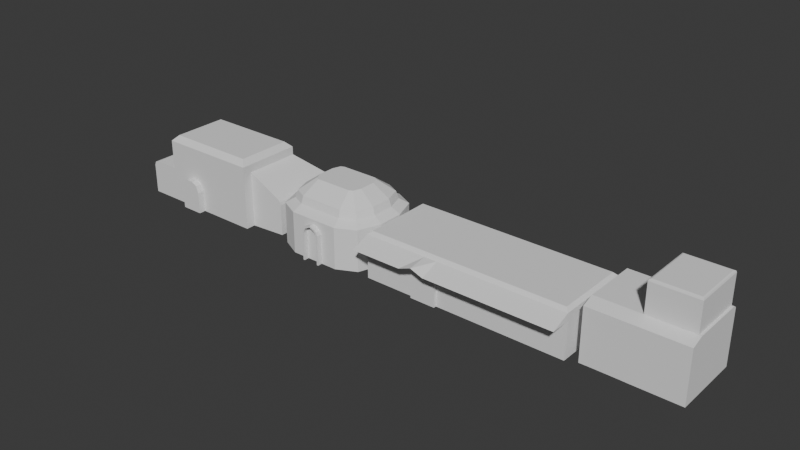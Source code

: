 # Source: settlement__houses.blend  (saved by Blender 4.5.91; exported with 4.5.12 LTS)
import bpy
from mathutils import Matrix  # noqa: F401  (used for matrix-valued properties, if any)

bpy.ops.wm.read_factory_settings(use_empty=True)
scene = bpy.context.scene
scene.name = 'Scene'

# ---- collections
col_collection = bpy.data.collections.new('Collection'); scene.collection.children.link(col_collection)

# ---- world
world_world = bpy.data.worlds.new('World'); scene.world = world_world
world_world.use_nodes = True; world_world.node_tree.nodes.clear()
_N = world_world.node_tree.nodes; _L = world_world.node_tree.links
n0 = _N.new('ShaderNodeOutputWorld'); n0.name = 'World Output'; n0.location = (200, 100)
n1 = _N.new('ShaderNodeBackground'); n1.name = 'Background'; n1.location = (-200, 100)
n1.inputs[0].default_value = (0.05088, 0.05088, 0.05088, 1.0)
_L.new(n1.outputs[0], n0.inputs[0])
n0.is_active_output = True
world_world.color = (0.05088, 0.05088, 0.05088)
world_world.sun_shadow_jitter_overblur = 0.0

# ---- meshes
me_cube_001 = bpy.data.meshes.new('Cube.001')
me_cube_001.from_pydata([(-5.002, -4.043, -0.03005), (-5.002, 2.372, -0.03005), (5.002, -4.043, -0.03005), (-5.002, -4.043, 3.383), (-5.002, 2.372, 3.383), (5.002, 2.372, 5.456), (5.002, -4.043, 5.456), (-7.995, 2.372, -0.03005), (-7.995, -4.043, -0.03005), (8.43, 4.352, -0.03005), (-3.102, -4.713, -0.02964), (-4.463, -3.503, 6.795), (-5.002, -4.043, 6.256), (-4.463, 1.832, 6.795), (-5.002, 2.372, 6.256), (4.463, -3.503, 6.795), (5.002, -4.043, 6.256), (4.463, 1.832, 6.795), (5.002, 2.372, 6.256), (-7.995, 2.372, 2.877), (-7.489, 2.372, 3.383), (-7.847, 2.372, 3.234), (-7.489, -4.043, 3.383), (-7.995, -4.043, 2.877), (-7.847, -4.043, 3.234), (8.136, 4.182, 3.56), (8.43, 4.352, 3.039), (8.344, 4.302, 3.334), (5.002, -3.113, 5.456), (5.002, -3.113, -0.03005), (-3.102, -3.998, -0.02964), (-0.9263, -4.713, -0.02964), (-0.9263, -3.998, -0.02964), (-2.347, -4.713, 3.073), (-3.102, -4.713, 2.088), (-2.881, -4.713, 2.784), (-3.102, -3.998, 2.088), (-2.347, -3.998, 3.073), (-2.881, -3.998, 2.784), (-0.9263, -4.713, 2.088), (-1.682, -4.713, 3.073), (-1.148, -4.713, 2.784), (-1.682, -3.998, 3.073), (-0.9263, -3.998, 2.088), (-1.148, -3.998, 2.784), (-5.002, -3.117, 3.383), (-7.995, -3.117, -0.03005), (8.43, -2.825, -0.03005), (-4.463, -2.733, 6.795), (-5.002, -3.117, 6.256), (4.463, -2.733, 6.795), (5.002, -3.117, 6.256), (-7.489, -3.117, 3.383), (-7.847, -3.117, 3.234), (-7.995, -3.117, 2.877), (8.136, -2.85, 3.56), (8.344, -2.832, 3.334), (8.43, -2.825, 3.039), (-4.259, 4.352, 3.383), (-5.002, 3.609, 3.383), (-4.785, 4.134, 3.383), (-5.002, 3.609, -0.03005), (-4.259, 4.352, -0.03005), (-4.785, 4.134, 0.01967)], [], [(2, 6, 3, 0), (48, 13, 14, 49), (13, 17, 18, 14), (50, 15, 16, 51), (15, 11, 12, 16), (6, 16, 12, 3), (45, 49, 14, 4), (50, 48, 11, 15), (4, 14, 18, 5), (28, 51, 16, 6), (52, 20, 21, 53), (53, 21, 19, 54), (20, 19, 21), (46, 54, 19, 7), (45, 4, 20, 52), (23, 22, 24), (5, 25, 58, 60), (28, 29, 55), (29, 47, 57, 55), (33, 37, 38, 35), (35, 38, 36, 34), (42, 40, 41, 44), (44, 41, 39, 43), (10, 34, 36, 30), (42, 37, 33, 40), (32, 43, 39, 31), (35, 41, 40, 33), (34, 39, 41, 35), (10, 31, 39, 34), (55, 57, 56), (6, 2, 29, 28), (1, 7, 19), (4, 1, 19, 20), (0, 3, 22, 23), (8, 0, 23), (5, 28, 55, 25), (9, 26, 57, 47), (27, 56, 57, 26), (25, 55, 56, 27), (3, 45, 52, 22), (8, 23, 54, 46), (24, 53, 54, 23), (22, 52, 53, 24), (5, 18, 51, 28), (17, 13, 48, 50), (3, 12, 49, 45), (17, 50, 51, 18), (11, 48, 49, 12), (61, 63, 62), (58, 62, 63, 60), (60, 63, 61, 59), (62, 58, 27, 26), (1, 4, 59, 61), (4, 5, 60, 59), (25, 27, 58), (9, 62, 26)])
_uv = me_cube_001.uv_layers.new(name='UVMap')
_uv.uv.foreach_set('vector', [0.375, 0.75, 0.5, 0.75, 0.5, 1.0, 0.375, 1.0, 0.8615, 0.6989, 0.8615, 0.521, 0.875, 0.5, 0.875, 0.7139, 0.8615, 0.521, 0.6385, 0.521, 0.585, 0.5, 0.875, 0.5, 0.6385, 0.6989, 0.6385, 0.729, 0.585, 0.75, 0.585, 0.7139, 0.6385, 0.729, 0.8615, 0.729, 0.875, 0.75, 0.585, 0.75, 0.5, 0.75, 0.585, 0.75, 0.6052, 1.0, 0.5, 1.0, 0.5, 0.0361, 0.6052, 0.0361, 0.6052, 0.25, 0.5, 0.25, 0.6385, 0.6989, 0.8615, 0.6989, 0.8615, 0.729, 0.6385, 0.729, 0.5, 0.25, 0.6052, 0.25, 0.585, 0.5, 0.5, 0.5, 0.5, 0.7139, 0.585, 0.7139, 0.585, 0.75, 0.5, 0.75, 0.5, 0.0361, 0.5, 0.25, 0.4964, 0.25, 0.4995, 0.0361, 0.4995, 0.0361, 0.4964, 0.25, 0.4815, 0.25, 0.4815, 0.0361, 0.5, 0.25, 0.4815, 0.25, 0.4964, 0.25, 0.375, 0.0361, 0.4815, 0.0361, 0.4815, 0.25, 0.375, 0.25, 0.5, 0.0361, 0.5, 0.25, 0.5, 0.25, 0.5, 0.0361, 0.4815, 1.0, 0.5, 1.0, 0.4946, 1.0, 0.5, 0.5, 0.5, 0.5, 0.5, 0.2638, 0.5, 0.2541, 0.5, 0.75, 0.375, 0.75, 0.5, 0.7139, 0.375, 0.75, 0.375, 0.7139, 0.4874, 0.7139, 0.5, 0.7139, 0.7882, 0.75, 0.7882, 0.5, 0.875, 0.5, 0.875, 0.75, 0.625, 0.25, 0.625, 0.5, 0.5456, 0.5, 0.5456, 0.25, 0.7118, 0.5, 0.7118, 0.75, 0.625, 0.75, 0.625, 0.5, 0.625, 0.75, 0.625, 1.0, 0.5456, 1.0, 0.5456, 0.75, 0.375, 0.25, 0.5456, 0.25, 0.5456, 0.5, 0.375, 0.5, 0.7118, 0.5, 0.7882, 0.5, 0.7882, 0.75, 0.7118, 0.75, 0.375, 0.75, 0.5456, 0.75, 0.5456, 1.0, 0.375, 1.0, 0.875, 0.75, 0.625, 0.75, 0.7118, 0.75, 0.7882, 0.75, 0.5456, 0.25, 0.5456, 1.0, 0.625, 1.0, 0.875, 0.75, 0.375, 0.25, 0.375, 1.0, 0.5456, 1.0, 0.5456, 0.25, 0.5, 0.7139, 0.4874, 0.7139, 0.498, 0.7141, 0.5, 0.75, 0.375, 0.75, 0.375, 0.75, 0.5, 0.75, 0.375, 0.25, 0.375, 0.25, 0.4815, 0.25, 0.5, 0.25, 0.375, 0.25, 0.4815, 0.25, 0.5, 0.25, 0.375, 1.0, 0.5, 1.0, 0.5, 1.0, 0.4815, 1.0, 0.375, 1.0, 0.375, 1.0, 0.4815, 1.0, 0.5, 0.5, 0.5, 0.7139, 0.5, 0.7139, 0.5, 0.5, 0.375, 0.5, 0.4874, 0.5, 0.4874, 0.7139, 0.375, 0.7139, 0.5, 0.5015, 0.498, 0.7141, 0.4874, 0.7139, 0.4874, 0.5, 0.5, 0.5, 0.5, 0.7139, 0.498, 0.7141, 0.5, 0.5015, 0.5, 0.0, 0.5, 0.0361, 0.5, 0.0361, 0.5, 0.0, 0.375, 0.0, 0.4815, 0.0, 0.4815, 0.0361, 0.375, 0.0361, 0.5, 0.0, 0.4995, 0.0361, 0.4815, 0.0361, 0.4815, 0.0, 0.5, 0.0, 0.5, 0.0361, 0.4995, 0.0361, 0.5, 0.0, 0.5, 0.5, 0.585, 0.5, 0.585, 0.7139, 0.5, 0.7139, 0.6385, 0.521, 0.8615, 0.521, 0.8615, 0.6989, 0.6385, 0.6989, 0.5, 0.0, 0.6052, 0.0, 0.6052, 0.0361, 0.5, 0.0361, 0.6385, 0.521, 0.6385, 0.6989, 0.585, 0.7139, 0.585, 0.5, 0.8615, 0.729, 0.8615, 0.6989, 0.875, 0.7139, 0.875, 0.75, 0.375, 0.25, 0.3768, 0.2541, 0.375, 0.2638, 0.5, 0.2638, 0.375, 0.2638, 0.3768, 0.25, 0.5, 0.25, 0.5, 0.25, 0.3768, 0.25, 0.375, 0.25, 0.5, 0.25, 0.375, 0.2638, 0.5, 0.2638, 0.5, 0.5008, 0.4874, 0.5, 0.375, 0.25, 0.5, 0.25, 0.5, 0.25, 0.375, 0.25, 0.5, 0.25, 0.5, 0.5, 0.5, 0.2541, 0.5, 0.25, 0.5, 0.5, 0.5, 0.5008, 0.5, 0.2638, 0.375, 0.5, 0.375, 0.2638, 0.4874, 0.5])
me_cube_001.update()
me_cube_002 = bpy.data.meshes.new('Cube.002')
me_cube_002.from_pydata([(-0.8909, -4.438, -0.04435), (-5.144, -1.256, -0.04435), (-4.355, -3.506, -0.04435), (-5.144, 1.256, -0.04435), (-2.452, 4.438, -0.04435), (-4.355, 3.506, -0.04435), (5.144, -1.256, -0.04435), (0.8909, -4.438, -0.04435), (4.355, -3.506, -0.04435), (2.452, 4.438, -0.04435), (5.144, 1.256, -0.04435), (4.355, 3.506, -0.04435), (-4.355, -3.506, 4.031), (-5.144, -1.256, 4.031), (-4.355, 3.506, 4.031), (-2.452, 4.438, 4.031), (-5.144, 1.256, 4.031), (4.355, 3.506, 4.031), (5.144, 1.256, 4.031), (2.452, 4.438, 4.031), (4.355, -3.506, 4.031), (5.144, -1.256, 4.031), (-2.251, -3.569, 4.55), (-3.653, -2.882, 4.55), (-4.275, -1.108, 4.55), (-3.653, 2.882, 4.55), (-2.251, 3.569, 4.55), (-4.275, 1.108, 4.55), (3.653, 2.882, 4.55), (4.275, 1.108, 4.55), (2.251, 3.569, 4.55), (3.653, -2.882, 4.55), (2.251, -3.569, 4.55), (4.275, -1.108, 4.55), (-2.443, -0.7963, 6.454), (-4.046, -1.069, 5.278), (-2.198, -3.34, 5.278), (-1.826, -1.737, 6.454), (-2.173, -1.567, 6.454), (-3.468, -2.718, 5.278), (-1.826, 1.737, 6.454), (-2.198, 3.34, 5.278), (-4.046, 1.069, 5.278), (-2.443, 0.7963, 6.454), (-3.468, 2.718, 5.278), (-2.173, 1.567, 6.454), (1.826, -1.737, 6.454), (2.198, -3.34, 5.278), (4.046, -1.069, 5.278), (2.443, -0.7963, 6.454), (3.468, -2.718, 5.278), (2.173, -1.567, 6.454), (2.443, 0.7963, 6.454), (4.046, 1.069, 5.278), (2.198, 3.34, 5.278), (1.826, 1.737, 6.454), (3.468, 2.718, 5.278), (2.173, 1.567, 6.454), (-2.452, -4.438, -0.04435), (-2.452, -4.438, 4.031), (2.452, -4.438, 4.031), (2.452, -4.438, -0.04435), (-0.7364, -4.438, -0.04435), (0.7364, -4.438, -0.04435), (-0.8909, -4.934, -0.04435), (0.8909, -4.934, -0.04435), (-0.7364, -4.934, -0.04435), (0.7364, -4.934, -0.04435), (0.0, -4.438, -0.04435), (0.0, -4.438, 4.031), (2.384e-07, -3.569, 4.55), (1.192e-07, -1.737, 6.454), (0.0, -3.34, 5.278), (0.0, -4.438, 3.615), (0.0, -4.438, 3.46), (0.0, -4.934, 3.615), (0.0, -4.934, 3.46), (-0.4247, -4.438, 3.253), (-0.7364, -4.438, 2.73), (-0.6451, -4.438, 3.037), (0.7364, -4.438, 2.73), (0.4247, -4.438, 3.253), (0.6451, -4.438, 3.037), (-0.8909, -4.438, 2.884), (-0.561, -4.438, 3.389), (-1.199, -4.438, 3.409), (-0.7943, -4.438, 3.186), (0.561, -4.438, 3.389), (0.8909, -4.438, 2.884), (1.199, -4.438, 3.409), (0.7943, -4.438, 3.186), (-0.5606, -4.934, 3.389), (-0.8909, -4.934, 2.883), (-0.7941, -4.934, 3.186), (0.8909, -4.934, 2.883), (0.5606, -4.934, 3.389), (0.7941, -4.934, 3.186), (-0.7364, -4.934, 2.729), (-0.4246, -4.934, 3.253), (-0.6451, -4.934, 3.037), (0.4246, -4.934, 3.253), (0.7364, -4.934, 2.729), (0.6451, -4.934, 3.037)], [], [(58, 59, 12, 2), (2, 12, 13, 1), (15, 4, 5, 14), (14, 5, 3, 16), (18, 10, 11, 17), (17, 11, 9, 19), (60, 61, 8, 20), (20, 8, 6, 21), (1, 13, 16, 3), (4, 15, 19, 9), (10, 18, 21, 6), (22, 23, 12, 59), (23, 24, 13, 12), (25, 26, 15, 14), (27, 25, 14, 16), (28, 29, 18, 17), (30, 28, 17, 19), (31, 32, 60, 20), (33, 31, 20, 21), (24, 27, 16, 13), (70, 22, 59, 69), (29, 33, 21, 18), (26, 30, 19, 15), (37, 38, 39, 36), (38, 34, 35, 39), (45, 40, 41, 44), (43, 45, 44, 42), (57, 52, 53, 56), (55, 57, 56, 54), (51, 46, 47, 50), (49, 51, 50, 48), (34, 43, 42, 35), (71, 37, 36, 72), (48, 53, 52, 49), (54, 41, 40, 55), (39, 35, 24, 23), (52, 57, 55, 40, 45, 43, 34, 38, 37, 71, 46, 51, 49), (35, 42, 27, 24), (36, 39, 23, 22), (72, 36, 22, 70), (44, 41, 26, 25), (41, 54, 30, 26), (42, 44, 25, 27), (50, 47, 32, 31), (48, 50, 31, 33), (53, 48, 33, 29), (56, 53, 29, 28), (54, 56, 28, 30), (63, 7, 65, 67), (0, 62, 66, 64), (47, 72, 70, 32), (46, 71, 72, 47), (32, 70, 69, 60), (83, 86, 85), (86, 84, 85), (87, 90, 89), (90, 88, 89), (98, 91, 93, 99), (99, 93, 92, 97), (95, 100, 102, 96), (96, 102, 101, 94), (83, 92, 93, 86), (86, 93, 91, 84), (94, 88, 90, 96), (96, 90, 87, 95), (80, 101, 102, 82), (82, 102, 100, 81), (97, 78, 79, 99), (99, 79, 77, 98), (62, 78, 97, 66), (68, 74, 77, 79, 78, 62), (77, 74, 76, 98), (63, 80, 82, 81, 74, 68), (80, 63, 67, 101), (74, 81, 100, 76), (83, 0, 64, 92), (85, 84, 73, 69, 59), (0, 83, 85, 59, 58), (73, 84, 91, 75), (7, 88, 94, 65), (87, 73, 75, 95), (89, 88, 7, 61, 60), (73, 87, 89, 60, 69), (66, 97, 92, 64), (98, 76, 75, 91), (101, 67, 65, 94), (76, 100, 95, 75)])
_uv = me_cube_002.uv_layers.new(name='UVMap')
_uv.uv.foreach_set('vector', [0.375, 0.9346, 0.625, 0.9346, 0.625, 1.0, 0.375, 1.0, 0.375, 0.0, 0.625, 0.0, 0.625, 0.08962, 0.375, 0.08962, 0.625, 0.3154, 0.375, 0.3154, 0.375, 0.25, 0.625, 0.25, 0.625, 0.25, 0.375, 0.25, 0.375, 0.1604, 0.625, 0.1604, 0.625, 0.5896, 0.375, 0.5896, 0.375, 0.5, 0.6404, 0.5211, 0.6404, 0.5211, 0.375, 0.5, 0.375, 0.4346, 0.6713, 0.4809, 0.6713, 0.7691, 0.375, 0.8154, 0.375, 0.75, 0.6404, 0.7289, 0.6404, 0.7289, 0.375, 0.75, 0.375, 0.6604, 0.625, 0.6604, 0.375, 0.08962, 0.625, 0.08962, 0.625, 0.1604, 0.375, 0.1604, 0.375, 0.3154, 0.625, 0.3154, 0.6713, 0.4809, 0.375, 0.4346, 0.375, 0.5896, 0.625, 0.5896, 0.625, 0.6604, 0.375, 0.6604, 0.803, 0.7267, 0.8382, 0.7063, 0.8558, 0.7237, 0.8096, 0.75, 0.8382, 0.7063, 0.8532, 0.6563, 0.875, 0.6604, 0.8558, 0.7237, 0.8382, 0.5437, 0.803, 0.5233, 0.8096, 0.5, 0.8558, 0.5263, 0.8532, 0.5937, 0.8382, 0.5437, 0.8558, 0.5263, 0.875, 0.5896, 0.6553, 0.5378, 0.6441, 0.5927, 0.625, 0.5896, 0.6404, 0.5211, 0.6823, 0.512, 0.6553, 0.5378, 0.6404, 0.5211, 0.6713, 0.4809, 0.6553, 0.7122, 0.6823, 0.738, 0.6713, 0.7691, 0.6404, 0.7289, 0.6441, 0.6573, 0.6553, 0.7122, 0.6404, 0.7289, 0.625, 0.6604, 0.8532, 0.6563, 0.8532, 0.5937, 0.875, 0.5896, 0.875, 0.6604, 0.7427, 0.7323, 0.803, 0.7267, 0.8096, 0.75, 0.7404, 0.7596, 0.6441, 0.5927, 0.6441, 0.6573, 0.625, 0.6604, 0.625, 0.5896, 0.803, 0.5233, 0.6823, 0.512, 0.6713, 0.4809, 0.8096, 0.5, 0.7916, 0.675, 0.8004, 0.6699, 0.8334, 0.7018, 0.8015, 0.7203, 0.8004, 0.6699, 0.8072, 0.6477, 0.8475, 0.6552, 0.8334, 0.7018, 0.8004, 0.5801, 0.7916, 0.575, 0.8015, 0.5297, 0.8334, 0.5482, 0.8072, 0.6023, 0.8004, 0.5801, 0.8334, 0.5482, 0.8475, 0.5948, 0.6911, 0.577, 0.6856, 0.6008, 0.6492, 0.5936, 0.6596, 0.5425, 0.699, 0.5717, 0.6911, 0.577, 0.6596, 0.5425, 0.6847, 0.5197, 0.6911, 0.673, 0.699, 0.6783, 0.6847, 0.7303, 0.6596, 0.7075, 0.6856, 0.6492, 0.6911, 0.673, 0.6596, 0.7075, 0.6492, 0.6564, 0.8072, 0.6477, 0.8072, 0.6023, 0.8475, 0.5948, 0.8475, 0.6552, 0.7453, 0.6767, 0.7916, 0.675, 0.8015, 0.7203, 0.7431, 0.7253, 0.6492, 0.6564, 0.6492, 0.5936, 0.6856, 0.6008, 0.6856, 0.6492, 0.6847, 0.5197, 0.8015, 0.5297, 0.7916, 0.575, 0.699, 0.5717, 0.8334, 0.7018, 0.8475, 0.6552, 0.8532, 0.6563, 0.8382, 0.7063, 0.6856, 0.6008, 0.6911, 0.577, 0.699, 0.5717, 0.7916, 0.575, 0.8004, 0.5801, 0.8072, 0.6023, 0.8072, 0.6477, 0.8004, 0.6699, 0.7916, 0.675, 0.7453, 0.6767, 0.699, 0.6783, 0.6911, 0.673, 0.6856, 0.6492, 0.8475, 0.6552, 0.8475, 0.5948, 0.8532, 0.5937, 0.8532, 0.6563, 0.8015, 0.7203, 0.8334, 0.7018, 0.8382, 0.7063, 0.803, 0.7267, 0.7431, 0.7253, 0.8015, 0.7203, 0.803, 0.7267, 0.7427, 0.7323, 0.8334, 0.5482, 0.8015, 0.5297, 0.803, 0.5233, 0.8382, 0.5437, 0.8015, 0.5297, 0.6847, 0.5197, 0.6823, 0.512, 0.803, 0.5233, 0.8475, 0.5948, 0.8334, 0.5482, 0.8382, 0.5437, 0.8532, 0.5937, 0.6596, 0.7075, 0.6847, 0.7303, 0.6823, 0.738, 0.6553, 0.7122, 0.6492, 0.6564, 0.6596, 0.7075, 0.6553, 0.7122, 0.6441, 0.6573, 0.6492, 0.5936, 0.6492, 0.6564, 0.6441, 0.6573, 0.6441, 0.5927, 0.6596, 0.5425, 0.6492, 0.5936, 0.6441, 0.5927, 0.6553, 0.5378, 0.6847, 0.5197, 0.6596, 0.5425, 0.6553, 0.5378, 0.6823, 0.512, 0.0, 0.0, 0.0, 0.0, 0.0, 0.0, 0.0, 0.0, 0.0, 0.0, 0.0, 0.0, 0.0, 0.0, 0.0, 0.0, 0.6847, 0.7303, 0.7431, 0.7253, 0.7427, 0.7323, 0.6823, 0.738, 0.699, 0.6783, 0.7453, 0.6767, 0.7431, 0.7253, 0.6847, 0.7303, 0.6823, 0.738, 0.7427, 0.7323, 0.7404, 0.7596, 0.6713, 0.7691, 0.5838, 0.9262, 0.6053, 0.926, 0.6132, 0.9276, 0.6053, 0.926, 0.6198, 0.9259, 0.6132, 0.9276, 0.6422, 0.8077, 0.6482, 0.7856, 0.6538, 0.7785, 0.6482, 0.7856, 0.6523, 0.7704, 0.6538, 0.7785, 0.6089, 0.8887, 0.6176, 0.899, 0.6091, 0.9241, 0.6023, 0.9139, 0.6023, 0.9139, 0.6091, 0.9241, 0.5838, 0.9262, 0.5753, 0.9145, 0.6422, 0.8077, 0.6271, 0.8201, 0.6337, 0.7949, 0.6471, 0.783, 0.6471, 0.783, 0.6337, 0.7949, 0.6031, 0.7992, 0.6185, 0.7855, 0.5838, 0.9262, 0.5838, 0.9262, 0.6091, 0.9241, 0.6103, 0.9259, 0.6103, 0.9259, 0.6091, 0.9241, 0.6176, 0.899, 0.6176, 0.8991, 0.6185, 0.7855, 0.6186, 0.7855, 0.6495, 0.7808, 0.6471, 0.783, 0.6471, 0.783, 0.6495, 0.7808, 0.6422, 0.8077, 0.6422, 0.8077, 0.6032, 0.7992, 0.6031, 0.7992, 0.6337, 0.7949, 0.6246, 0.8023, 0.6246, 0.8023, 0.6337, 0.7949, 0.6271, 0.8201, 0.6271, 0.8201, 0.5753, 0.9145, 0.5754, 0.9145, 0.5972, 0.9077, 0.6023, 0.9139, 0.6023, 0.9139, 0.5972, 0.9077, 0.6089, 0.8887, 0.6089, 0.8887, 0.375, 0.9188, 0.5754, 0.9145, 0.5753, 0.9145, 0.375, 0.9188, 0.375, 0.875, 0.618, 0.8544, 0.6089, 0.8887, 0.5972, 0.9077, 0.5754, 0.9145, 0.375, 0.9188, 0.6089, 0.8887, 0.618, 0.8544, 0.618, 0.8544, 0.6089, 0.8887, 0.375, 0.8312, 0.6032, 0.7992, 0.6246, 0.8023, 0.6271, 0.8201, 0.618, 0.8544, 0.375, 0.875, 0.6032, 0.7992, 0.375, 0.8312, 0.375, 0.8312, 0.6031, 0.7992, 0.618, 0.8544, 0.6271, 0.8201, 0.6271, 0.8201, 0.618, 0.8544, 0.5838, 0.9262, 0.375, 0.928, 0.375, 0.928, 0.5838, 0.9262, 0.6132, 0.9276, 0.6176, 0.8991, 0.6299, 0.8534, 0.6482, 0.8518, 0.625, 0.9346, 0.375, 0.928, 0.5838, 0.9262, 0.6132, 0.9276, 0.625, 0.9346, 0.375, 0.9346, 0.6299, 0.8534, 0.6176, 0.8991, 0.6176, 0.899, 0.6299, 0.8534, 0.375, 0.822, 0.6186, 0.7855, 0.6185, 0.7855, 0.375, 0.822, 0.6422, 0.8077, 0.6299, 0.8534, 0.6299, 0.8534, 0.6422, 0.8077, 0.6538, 0.7785, 0.6186, 0.7855, 0.375, 0.822, 0.375, 0.8154, 0.6713, 0.7691, 0.6299, 0.8534, 0.6422, 0.8077, 0.6538, 0.7785, 0.6713, 0.7691, 0.6482, 0.8518, 0.375, 0.9188, 0.5753, 0.9145, 0.5838, 0.9262, 0.375, 0.928, 0.6089, 0.8887, 0.618, 0.8544, 0.6299, 0.8534, 0.6176, 0.899, 0.6031, 0.7992, 0.375, 0.8312, 0.375, 0.822, 0.6185, 0.7855, 0.618, 0.8544, 0.6271, 0.8201, 0.6422, 0.8077, 0.6299, 0.8534])
me_cube_002.update()
me_cube_003 = bpy.data.meshes.new('Cube.003')
me_cube_003.from_pydata([(-9.961, -3.721, -0.02612), (-9.961, 3.721, -0.02612), (9.957, -3.721, -0.02612), (9.957, 3.721, -0.02612), (-9.648, -3.408, 4.536), (-9.961, -3.721, 4.223), (-9.648, 3.408, 4.536), (-9.961, 3.721, 4.223), (9.644, -3.408, 4.536), (9.957, -3.721, 4.223), (9.644, 3.408, 4.536), (9.957, 3.721, 4.223), (-4.981, 3.721, -0.02612), (-4.825, 3.408, 4.536), (-3.737, -4.0, 4.003), (-4.981, -3.721, 4.223), (-4.981, 3.721, 4.223), (-4.825, -3.408, 4.536), (-2.413, 3.408, 4.536), (-2.492, -3.721, 4.223), (-2.492, 3.721, -0.02612), (-2.492, 3.721, 4.223), (-2.413, -3.408, 4.536), (9.957, -3.721, 3.488), (-9.961, -3.721, 3.488), (-9.961, 3.721, 3.488), (9.957, 3.721, 3.488), (-3.737, -4.0, -0.02528), (-4.981, 3.721, 3.488), (-2.492, 3.721, 3.488), (9.957, -5.601, 3.488), (-9.961, -5.601, 3.488), (-4.981, -5.601, 3.488), (-2.492, -5.601, 3.488), (-4.981, -3.721, 3.488), (-4.981, -3.721, -0.02612), (-2.492, -3.721, -0.02612), (-2.492, -3.721, 3.488), (-3.737, -3.721, 4.223), (-3.737, -3.721, 3.948), (-4.981, -4.0, 3.488), (-4.981, -4.0, -0.02612), (-2.492, -4.0, 3.488), (-2.492, -4.0, -0.02612), (-4.904, -4.0, 3.56), (-4.904, -4.0, -0.02528), (-2.569, -4.0, 3.56), (-2.569, -4.0, -0.02528), (-3.737, -5.603, 3.948)], [], [(18, 10, 11, 21), (15, 5, 31, 32), (29, 21, 11, 26), (4, 6, 7, 5), (10, 8, 9, 11), (17, 4, 5, 15), (9, 19, 33, 30), (24, 5, 7, 25), (13, 6, 4, 17), (26, 11, 9, 23), (38, 15, 32, 48), (17, 15, 38), (25, 7, 16, 28), (6, 13, 16, 7), (8, 22, 19, 9), (45, 44, 14, 27), (10, 18, 22, 8), (28, 16, 21, 29), (13, 18, 21, 16), (12, 28, 29, 20), (2, 23, 37, 36), (1, 25, 28, 12), (3, 26, 23, 2), (0, 24, 25, 1), (35, 34, 24, 0), (20, 29, 26, 3), (24, 34, 32, 31), (37, 23, 30, 33), (5, 24, 31), (23, 9, 30), (34, 39, 48, 32), (19, 38, 48, 33), (36, 37, 42, 43), (22, 17, 38, 19), (39, 37, 33, 48), (18, 13, 17, 22), (45, 44, 40, 41), (46, 47, 43, 42), (27, 14, 46, 47), (34, 35, 41, 40)])
_uv = me_cube_003.uv_layers.new(name='UVMap')
_uv.uv.foreach_set('vector', [0.7803, 0.5105, 0.6289, 0.5105, 0.609, 0.5, 0.7753, 0.5, 0.8085, 0.75, 0.875, 0.75, 0.875, 0.75, 0.8085, 0.75, 0.5679, 0.3438, 0.6083, 0.3438, 0.609, 0.5, 0.5685, 0.5, 0.8711, 0.7395, 0.8711, 0.5105, 0.875, 0.5, 0.875, 0.75, 0.6289, 0.5105, 0.6289, 0.7395, 0.609, 0.75, 0.609, 0.5, 0.8105, 0.7395, 0.8711, 0.7395, 0.875, 0.75, 0.8085, 0.75, 0.609, 0.75, 0.7753, 0.75, 0.7753, 0.75, 0.5685, 0.75, 0.5676, 0.0, 0.6079, 0.0, 0.6079, 0.25, 0.5676, 0.25, 0.8105, 0.5105, 0.8711, 0.5105, 0.8711, 0.7395, 0.8105, 0.7395, 0.5685, 0.5, 0.609, 0.5, 0.609, 0.75, 0.5685, 0.75, 0.7919, 0.75, 0.8085, 0.75, 0.8075, 0.75, 0.7919, 0.75, 0.8105, 0.7395, 0.8085, 0.75, 0.7919, 0.75, 0.5676, 0.25, 0.6079, 0.25, 0.6081, 0.3125, 0.5678, 0.3125, 0.8711, 0.5105, 0.8105, 0.5105, 0.8085, 0.5, 0.875, 0.5, 0.6289, 0.7395, 0.7803, 0.7395, 0.7753, 0.75, 0.609, 0.75, 0.3792, 0.9365, 0.5636, 0.9365, 0.5637, 0.9219, 0.3792, 0.9219, 0.6289, 0.5105, 0.7803, 0.5105, 0.7803, 0.7395, 0.6289, 0.7395, 0.5678, 0.3125, 0.6081, 0.3125, 0.6083, 0.3438, 0.5679, 0.3438, 0.8105, 0.5105, 0.7803, 0.5105, 0.7753, 0.5, 0.8085, 0.5, 0.375, 0.3125, 0.5678, 0.3125, 0.5679, 0.3438, 0.375, 0.3438, 0.375, 0.75, 0.5685, 0.75, 0.5679, 0.9062, 0.375, 0.9062, 0.375, 0.25, 0.5676, 0.25, 0.5678, 0.3125, 0.375, 0.3125, 0.375, 0.5, 0.5685, 0.5, 0.5685, 0.75, 0.375, 0.75, 0.375, 0.0, 0.5676, 0.0, 0.5676, 0.25, 0.375, 0.25, 0.375, 0.9375, 0.5678, 0.9375, 0.5676, 1.0, 0.375, 1.0, 0.375, 0.3438, 0.5679, 0.3438, 0.5685, 0.5, 0.375, 0.5, 0.5676, 1.0, 0.5678, 0.9375, 0.5678, 0.9375, 0.5676, 1.0, 0.5679, 0.9062, 0.5685, 0.75, 0.5685, 0.75, 0.5679, 0.9062, 0.6079, 0.0, 0.5676, 0.0, 0.5676, 0.0, 0.5685, 0.75, 0.609, 0.75, 0.5685, 0.75, 0.0, 0.0, 0.0, 0.0, 0.0, 0.0, 0.0, 0.0, 0.7753, 0.75, 0.7919, 0.75, 0.7919, 0.75, 0.7763, 0.75, 0.375, 0.9062, 0.5679, 0.9062, 0.5679, 0.9062, 0.375, 0.9062, 0.7803, 0.7395, 0.8105, 0.7395, 0.7919, 0.75, 0.7753, 0.75, 0.0, 0.0, 0.0, 0.0, 0.0, 0.0, 0.0, 0.0, 0.7803, 0.5105, 0.8105, 0.5105, 0.8105, 0.7395, 0.7803, 0.7395, 0.3792, 0.9365, 0.5636, 0.9365, 0.5678, 0.9375, 0.375, 0.9375, 0.5637, 0.9072, 0.3792, 0.9072, 0.375, 0.9062, 0.5679, 0.9062, 0.3792, 0.9219, 0.5637, 0.9219, 0.5637, 0.9072, 0.3792, 0.9072, 0.5678, 0.9375, 0.375, 0.9375, 0.375, 0.9375, 0.5678, 0.9375])
me_cube_003.update()
me_cube_004 = bpy.data.meshes.new('Cube.004')
me_cube_004.from_pydata([(-3.305, -3.222, -0.02783), (-3.305, -3.222, 3.807), (-4.34, 3.222, -0.04026), (-4.34, 3.222, 5.435), (4.34, -3.222, -0.04026), (4.34, -3.222, 5.031), (4.34, 3.222, 5.435), (0.0, 3.222, 5.435), (-1.034, -3.222, -0.02783), (-1.034, -3.222, 3.807), (-4.34, -2.038, -0.04026), (-4.34, -2.038, 5.435), (4.34, -2.038, 5.435), (0.0, -2.038, 5.435), (-4.34, 3.511, 5.233), (-4.34, 3.511, -0.04026), (0.0, 3.511, -0.04026), (0.0, 3.511, 5.233), (4.34, 3.511, 5.233), (4.34, 3.511, -0.04026), (4.568, 3.222, 5.435), (4.568, 3.222, -0.04026), (4.568, -2.038, -0.04026), (4.568, -2.038, 5.435), (4.568, -3.222, 5.031), (4.568, -3.222, -0.04026), (4.568, 3.511, 5.233), (4.568, 3.511, -0.04026), (0.0, 3.222, 8.239), (0.1863, 3.035, 8.426), (0.05456, 3.167, 8.371), (4.153, 3.035, 8.426), (4.34, 3.222, 8.239), (4.285, 3.167, 8.371), (4.153, -1.852, 8.426), (4.34, -2.038, 8.239), (4.285, -1.984, 8.371), (0.0, -2.038, 8.239), (0.1863, -1.852, 8.426), (0.05456, -1.984, 8.371), (-4.34, -3.222, -0.04026), (-4.34, -3.222, 5.031), (0.0, -3.222, 5.031), (0.0, -3.222, -0.04026)], [], [(10, 11, 3, 2), (2, 3, 14, 15), (12, 5, 24, 23), (8, 9, 1, 0), (13, 11, 41, 42), (12, 13, 42, 5), (4, 5, 42, 43), (7, 6, 18, 17), (7, 3, 11, 13), (19, 18, 26, 27), (40, 41, 11, 10), (16, 17, 18, 19), (15, 14, 17, 16), (6, 12, 23, 20), (3, 7, 17, 14), (22, 23, 24, 25), (21, 20, 23, 22), (20, 21, 27, 26), (18, 6, 20, 26), (5, 4, 25, 24), (29, 31, 33, 30), (30, 33, 32, 28), (31, 34, 36, 33), (33, 36, 35, 32), (28, 37, 39, 30), (30, 39, 38, 29), (37, 35, 36, 39), (39, 36, 34, 38), (31, 29, 38, 34), (7, 13, 37, 28), (6, 7, 28, 32), (12, 6, 32, 35), (13, 12, 35, 37), (0, 1, 41, 40), (1, 9, 42, 41), (9, 8, 43, 42)])
_uv = me_cube_004.uv_layers.new(name='UVMap')
_uv.uv.foreach_set('vector', [0.375, 0.04592, 0.625, 0.04592, 0.625, 0.25, 0.375, 0.25, 0.375, 0.25, 0.625, 0.25, 0.625, 0.25, 0.375, 0.25, 0.625, 0.7041, 0.625, 0.75, 0.625, 0.75, 0.625, 0.7041, 0.4055, 0.8928, 0.5945, 0.8928, 0.5945, 0.9822, 0.4055, 0.9822, 0.75, 0.7041, 0.875, 0.7041, 0.875, 0.75, 0.75, 0.75, 0.625, 0.7041, 0.75, 0.7041, 0.75, 0.75, 0.625, 0.75, 0.375, 0.75, 0.625, 0.75, 0.625, 0.875, 0.375, 0.875, 0.625, 0.375, 0.625, 0.5, 0.625, 0.5, 0.625, 0.375, 0.75, 0.5, 0.875, 0.5, 0.875, 0.7041, 0.75, 0.7041, 0.375, 0.5, 0.625, 0.5, 0.625, 0.5, 0.375, 0.5, 0.375, 0.0, 0.625, 0.0, 0.625, 0.04592, 0.375, 0.04592, 0.375, 0.375, 0.625, 0.375, 0.625, 0.5, 0.375, 0.5, 0.375, 0.25, 0.625, 0.25, 0.625, 0.375, 0.375, 0.375, 0.625, 0.5, 0.625, 0.7041, 0.625, 0.7041, 0.625, 0.5, 0.875, 0.5, 0.75, 0.5, 0.75, 0.5, 0.875, 0.5, 0.375, 0.7041, 0.625, 0.7041, 0.625, 0.75, 0.375, 0.75, 0.375, 0.5, 0.625, 0.5, 0.625, 0.7041, 0.375, 0.7041, 0.625, 0.5, 0.375, 0.5, 0.375, 0.5, 0.625, 0.5, 0.625, 0.5, 0.625, 0.5, 0.625, 0.5, 0.625, 0.5, 0.625, 0.75, 0.375, 0.75, 0.375, 0.75, 0.625, 0.75, 0.7446, 0.5072, 0.6304, 0.5072, 0.6253, 0.5008, 0.7496, 0.5015, 0.625, 0.3766, 0.6253, 0.5008, 0.625, 0.5, 0.625, 0.375, 0.6304, 0.5072, 0.6304, 0.6969, 0.6257, 0.7029, 0.6253, 0.5008, 0.6253, 0.5008, 0.6257, 0.7029, 0.625, 0.7041, 0.625, 0.5, 0.75, 0.5, 0.75, 0.7041, 0.7493, 0.7029, 0.7496, 0.5015, 0.7496, 0.5015, 0.7493, 0.7029, 0.7446, 0.6969, 0.7446, 0.5072, 0.75, 0.7041, 0.625, 0.7041, 0.6257, 0.7029, 0.7493, 0.7029, 0.7493, 0.7029, 0.6257, 0.7029, 0.6304, 0.6969, 0.7446, 0.6969, 0.6304, 0.5072, 0.7446, 0.5072, 0.7446, 0.6969, 0.6304, 0.6969, 0.75, 0.5, 0.75, 0.7041, 0.75, 0.7041, 0.75, 0.5, 0.625, 0.5, 0.625, 0.375, 0.625, 0.375, 0.625, 0.5, 0.625, 0.7041, 0.625, 0.5, 0.625, 0.5, 0.625, 0.7041, 0.75, 0.7041, 0.625, 0.7041, 0.625, 0.7041, 0.75, 0.7041, 0.4055, 0.9822, 0.5945, 0.9822, 0.625, 1.0, 0.375, 1.0, 0.5945, 0.9822, 0.5945, 0.8928, 0.625, 0.875, 0.625, 1.0, 0.5945, 0.8928, 0.4055, 0.8928, 0.375, 0.875, 0.625, 0.875])
me_cube_004.update()
me_cube_008 = bpy.data.meshes.new('Cube.008')
me_cube_008.from_pydata([(-6.173, -5.043, -0.04035), (7.464, -5.059, -0.03322), (2.198, -5.095, -0.03171), (7.484, 0.7144, 4.087), (2.202, -5.095, 3.07), (-2.173, -5.044, 4.096), (-2.174, -5.045, 3.059), (-6.174, 0.7144, 4.137), (-2.178, -5.043, -0.04035), (7.501, 0.7144, -0.04035), (7.465, -5.153, 4.031), (-6.174, -5.043, 4.137), (-6.173, 0.7144, -0.04035), (2.203, -5.094, 4.08), (2.143, -5.09, -0.1146), (2.143, -5.096, 4.102), (2.143, -3.036, -0.1146), (2.143, -3.036, 4.102), (2.548, -5.09, -0.1146), (2.548, -5.056, 4.102), (2.548, -3.036, -0.1146), (2.548, -3.036, 4.102), (2.237, -5.21, -0.03171), (2.241, -5.211, 3.07), (-2.24, -5.159, 3.059), (-2.243, -5.157, -0.04035), (-2.238, -5.158, 4.686), (-2.236, -4.984, 4.855), (2.243, -5.21, 4.67), (2.246, -5.036, 4.839), (-6.335, -4.837, -0.04035), (-6.035, -5.157, -0.04035), (-6.243, -5.063, -0.03966), (7.632, -4.854, -0.0336), (7.33, -5.176, -0.03313), (7.538, -5.081, -0.03676), (7.352, 0.842, -0.04035), (7.666, 0.5224, -0.03997), (7.575, 0.7484, -0.04023), (-6.335, 0.5223, -0.04035), (-6.019, 0.842, -0.04035), (-6.243, 0.7483, -0.04035), (-6.335, -4.835, 4.727), (-6.017, -5.158, 4.724), (-6.242, -5.063, 4.726), (-6.162, -4.66, 4.894), (-5.842, -4.984, 4.89), (-6.068, -4.889, 4.893), (-5.842, 0.6664, 4.893), (-6.162, 0.3423, 4.895), (-6.068, 0.5715, 4.894), (-6.017, 0.8415, 4.726), (-6.335, 0.5193, 4.727), (-6.242, 0.7472, 4.727), (7.478, 0.3423, 4.841), (7.159, 0.6664, 4.845), (7.385, 0.5715, 4.843), (7.65, 0.5194, 4.674), (7.333, 0.8415, 4.678), (7.557, 0.7472, 4.676), (7.314, -5.267, 4.624), (7.633, -4.948, 4.624), (7.539, -5.175, 4.622), (7.141, -5.092, 4.795), (7.462, -4.771, 4.795), (7.368, -4.999, 4.794)], [], [(4, 10, 1, 2), (3, 9, 1, 10), (4, 13, 10), (6, 5, 13, 4), (7, 12, 9, 3), (11, 0, 12, 7), (5, 6, 11), (11, 6, 8, 0), (2, 1, 9), (0, 8, 12), (8, 2, 9, 12), (14, 15, 17, 16), (16, 17, 21, 20), (20, 21, 19, 18), (24, 23, 28, 26), (29, 27, 26, 28), (33, 61, 62, 35), (35, 62, 60, 34), (31, 43, 44, 32), (32, 44, 42, 30), (39, 52, 53, 41), (41, 53, 51, 40), (36, 58, 59, 38), (38, 59, 57, 37), (43, 46, 47, 44), (44, 47, 45, 42), (48, 51, 53, 50), (50, 53, 52, 49), (54, 57, 59, 56), (56, 59, 58, 55), (61, 64, 65, 62), (62, 65, 63, 60), (42, 52, 39, 30), (43, 31, 24, 26), (31, 25, 24), (23, 22, 34), (60, 28, 23, 34), (57, 61, 33, 37), (51, 58, 36, 40), (27, 46, 43, 26), (45, 49, 52, 42), (45, 47, 46, 27, 29, 63, 65, 64, 54, 56, 55, 48, 50, 49), (48, 55, 58, 51), (54, 64, 61, 57), (63, 29, 28, 60)])
_uv = me_cube_008.uv_layers.new(name='UVMap')
_uv.uv.foreach_set('vector', [0.7752, 0.8887, 2.262, 1.16, 2.261, 0.01239, 0.7741, 0.01281, 2.267, 1.176, 2.272, 0.01038, 2.261, 0.01239, 2.262, 1.16, 0.7752, 0.8887, 0.7754, 1.174, 2.262, 1.16, -0.4607, 0.8855, -0.4604, 1.179, 0.7754, 1.174, 0.7752, 0.8887, -1.59, 1.19, -1.59, 0.01038, 2.272, 0.01038, 2.267, 1.176, -1.59, 1.19, -1.59, 0.01038, -1.59, 0.01038, -1.59, 1.19, -0.4604, 1.179, -0.4607, 0.8855, -1.59, 1.19, -1.59, 1.19, -0.4607, 0.8855, -0.4616, 0.01038, -1.59, 0.01038, 2.706, -1.19, 6.133, -1.166, 6.233, 2.481, -2.931, -1.156, -0.24, -1.156, -2.931, 2.481, -0.24, -1.156, 2.706, -1.19, 6.233, 2.481, -2.931, 2.481, -1.881, 0.06942, -1.885, 1.167, 0.2617, 1.167, 0.2576, 0.06881, 0.2576, 0.06881, 0.2617, 1.167, 0.6833, 1.167, 0.6792, 0.06855, 0.6792, 0.06855, 0.6833, 1.167, 2.787, 1.166, 2.819, 0.06849, -0.2841, 0.6837, 0.7513, 0.6863, 0.7516, 1.056, -0.2838, 1.06, 0.7523, 1.095, -0.2833, 1.099, -0.2838, 1.06, 0.7516, 1.056, 0.03747, 0.5346, 0.02842, 0.9796, 0.006741, 0.9795, 0.0158, 0.5343, 0.0158, 0.5343, 0.006741, 0.9795, -0.002039, 0.9796, 0.006712, 0.5347, 0.5798, 0.5278, 0.5798, 0.9866, 0.5708, 0.9868, 0.5708, 0.5278, 0.5708, 0.5278, 0.5708, 0.9868, 0.5488, 0.9869, 0.549, 0.5278, 0.03284, 0.5278, 0.03313, 0.9869, 0.01118, 0.9869, 0.01107, 0.5278, 0.01107, 0.5278, 0.01118, 0.9869, 0.002092, 0.9868, 0.002051, 0.5278, 0.5817, 0.534, 0.5816, 0.9848, 0.5726, 0.9846, 0.5727, 0.534, 0.5727, 0.534, 0.5726, 0.9846, 0.5509, 0.9844, 0.5511, 0.534, 0.5798, 0.9866, 0.5631, 1.003, 0.554, 1.003, 0.5708, 0.9868, 0.5708, 0.9868, 0.554, 1.003, 0.5319, 1.003, 0.5488, 0.9869, 0.01896, 1.003, 0.002092, 0.9868, 0.01118, 0.9869, 0.0281, 1.003, 0.0281, 1.003, 0.01118, 0.9869, 0.03313, 0.9869, 0.05018, 1.003, 0.5339, 1.0, 0.5509, 0.9844, 0.5726, 0.9846, 0.5558, 1.001, 0.5558, 1.001, 0.5726, 0.9846, 0.5816, 0.9848, 0.5649, 1.001, 0.02842, 0.9796, 0.04537, 0.996, 0.02355, 0.9959, 0.006741, 0.9795, 0.006741, 0.9795, 0.02355, 0.9959, 0.01472, 0.996, -0.002039, 0.9796, 0.5488, 0.9869, 0.03313, 0.9869, 0.03284, 0.5278, 0.549, 0.5278, -1.157, 1.068, -1.161, -0.03231, -0.2841, 0.6837, -0.2838, 1.06, -1.161, -0.03231, -0.2849, -0.03231, -0.2841, 0.6837, 0.7513, 0.6863, 0.7503, -0.03031, 1.927, -0.03064, 1.923, 1.045, 0.7516, 1.056, 0.7513, 0.6863, 1.927, -0.03064, 0.5509, 0.9844, 0.02842, 0.9796, 0.03747, 0.5346, 0.5511, 0.534, 1.146, 1.008, -0.1861, 1.003, -0.1881, 0.5321, 1.146, 0.5321, -0.2833, 1.099, -1.116, 1.107, -1.157, 1.068, -0.2838, 1.06, 0.5319, 1.003, 0.05018, 1.003, 0.03313, 0.9869, 0.5488, 0.9869, -0.1577, -0.3142, -0.1486, -0.3364, -0.1266, -0.3456, 0.2232, -0.3456, 0.6579, -0.3507, 1.133, -0.356, 1.155, -0.3471, 1.164, -0.3249, 1.165, 0.1711, 1.156, 0.1933, 1.135, 0.2025, -0.1266, 0.2025, -0.1486, 0.1933, -0.1577, 0.1711, 1.128, 1.024, -0.1688, 1.02, -0.1861, 1.003, 1.146, 1.008, 0.5339, 1.0, 0.04537, 0.996, 0.02842, 0.9796, 0.5509, 0.9844, 1.883, 1.085, 0.7523, 1.095, 0.7516, 1.056, 1.923, 1.045])
_ca = me_cube_008.color_attributes.new('Col', 'FLOAT_COLOR', 'CORNER')
_ca.data.foreach_set('color', [0.06723, 0.0668, 0.115, 1.0, 0.1039, 0.1041, 0.1517, 0.3797, 0.06723, 0.0668, 0.115, 1.0, 0.06723, 0.0668, 0.115, 1.0, 0.1393, 0.1396, 0.2034, 0.5091, 0.05478, 0.05488, 0.07996, 0.2002, 0.06723, 0.0668, 0.115, 1.0, 0.05732, 0.05743, 0.08368, 0.2095, 0.06723, 0.0668, 0.115, 1.0, 0.06723, 0.0668, 0.115, 1.0, 0.1039, 0.1041, 0.1517, 0.3797, 0.1099, 0.1101, 0.1605, 0.4018, 0.07823, 0.07837, 0.1142, 0.2859, 0.06723, 0.0668, 0.115, 1.0, 0.06723, 0.0668, 0.115, 1.0, 0.1116, 0.1118, 0.163, 0.408, 0.004352, 0.004359, 0.006352, 0.0159, 0.05478, 0.05488, 0.07996, 0.2002, 0.1393, 0.1396, 0.2034, 0.5091, 0.1096, 0.1098, 0.1599, 0.4004, 0.1, 0.1002, 0.146, 0.3654, 0.004352, 0.004359, 0.006352, 0.0159, 0.1116, 0.1118, 0.163, 0.408, 0.07823, 0.07837, 0.1142, 0.2859, 0.1099, 0.1101, 0.1605, 0.4018, 0.1096, 0.1098, 0.1599, 0.4004, 0.1096, 0.1098, 0.1599, 0.4004, 0.1099, 0.1101, 0.1605, 0.4018, 0.1576, 0.1579, 0.23, 0.5759, 0.1, 0.1002, 0.146, 0.3654, 0.06723, 0.0668, 0.115, 1.0, 0.06723, 0.0668, 0.115, 1.0, 0.05478, 0.05488, 0.07996, 0.2002, 0.1, 0.1002, 0.146, 0.3654, 0.1576, 0.1579, 0.23, 0.5759, 0.004352, 0.004359, 0.006352, 0.0159, 0.1576, 0.1579, 0.23, 0.5759, 0.06723, 0.0668, 0.115, 1.0, 0.05478, 0.05488, 0.07996, 0.2002, 0.004352, 0.004359, 0.006352, 0.0159, 0.06723, 0.0668, 0.115, 1.0, 0.06723, 0.0668, 0.115, 1.0, 0.06723, 0.0668, 0.115, 1.0, 0.06723, 0.0668, 0.115, 1.0, 0.06723, 0.0668, 0.115, 1.0, 0.06723, 0.0668, 0.115, 1.0, 0.06723, 0.0668, 0.115, 1.0, 0.06723, 0.0668, 0.115, 1.0, 0.06723, 0.0668, 0.115, 1.0, 0.06723, 0.0668, 0.115, 1.0, 0.06723, 0.0668, 0.115, 1.0, 0.06723, 0.0668, 0.115, 1.0, 1.0, 0.8782, 0.6241, 1.0, 1.0, 0.8782, 0.6241, 1.0, 1.0, 0.8782, 0.6241, 1.0, 1.0, 0.8782, 0.6241, 1.0, 1.0, 0.8782, 0.6241, 1.0, 1.0, 0.8782, 0.6241, 1.0, 1.0, 0.8782, 0.6241, 1.0, 1.0, 0.8782, 0.6241, 1.0, 1.0, 0.8782, 0.6241, 1.0, 1.0, 0.8782, 0.6241, 1.0, 1.0, 0.8782, 0.6241, 1.0, 1.0, 1.0, 1.0, 1.0, 1.0, 1.0, 1.0, 1.0, 1.0, 0.8782, 0.6241, 1.0, 1.0, 0.8782, 0.6241, 1.0, 1.0, 1.0, 1.0, 1.0, 1.0, 0.8782, 0.6241, 1.0, 1.0, 0.8782, 0.6241, 1.0, 1.0, 0.8782, 0.6241, 1.0, 1.0, 0.8782, 0.6241, 1.0, 1.0, 0.8782, 0.6241, 1.0, 1.0, 0.8782, 0.6241, 1.0, 1.0, 0.8782, 0.6241, 1.0, 1.0, 0.8806, 0.6332, 1.0, 1.0, 0.8782, 0.6241, 1.0, 1.0, 0.8782, 0.6241, 1.0, 1.0, 0.8782, 0.6241, 1.0, 1.0, 0.8782, 0.6241, 1.0, 1.0, 0.8782, 0.6241, 1.0, 1.0, 0.8782, 0.6241, 1.0, 1.0, 0.8782, 0.6241, 1.0, 1.0, 0.8782, 0.6241, 1.0, 1.0, 0.8782, 0.6241, 1.0, 1.0, 0.8782, 0.6241, 1.0, 1.0, 0.8782, 0.6241, 1.0, 1.0, 0.8782, 0.6241, 1.0, 1.0, 0.8782, 0.6241, 1.0, 1.0, 0.8782, 0.6241, 1.0, 1.0, 0.8782, 0.6241, 1.0, 1.0, 0.8782, 0.6241, 1.0, 1.0, 0.8782, 0.6241, 1.0, 1.0, 0.8782, 0.6241, 1.0, 1.0, 0.8782, 0.6241, 1.0, 1.0, 0.8782, 0.6241, 1.0, 1.0, 0.8782, 0.6241, 1.0, 1.0, 0.8782, 0.6241, 1.0, 1.0, 0.8782, 0.6241, 1.0, 1.0, 0.8782, 0.6241, 1.0, 1.0, 0.8782, 0.6241, 1.0, 1.0, 0.8782, 0.6241, 1.0, 1.0, 0.8782, 0.6241, 1.0, 1.0, 0.8879, 0.6599, 1.0, 1.0, 0.8879, 0.6599, 1.0, 1.0, 0.8782, 0.6241, 1.0, 1.0, 0.8782, 0.6241, 1.0, 1.0, 1.0, 1.0, 1.0, 1.0, 0.8782, 0.6241, 1.0, 1.0, 0.8782, 0.6241, 1.0, 1.0, 0.8782, 0.6241, 1.0, 1.0, 0.8782, 0.6241, 1.0, 1.0, 0.8782, 0.6241, 1.0, 1.0, 0.8782, 0.6241, 1.0, 1.0, 0.8782, 0.6241, 1.0, 1.0, 0.8782, 0.6241, 1.0, 1.0, 0.8782, 0.6241, 1.0, 1.0, 0.8782, 0.6241, 1.0, 1.0, 0.8782, 0.6241, 1.0, 1.0, 0.8782, 0.6241, 1.0, 1.0, 0.8782, 0.6241, 1.0, 1.0, 0.8782, 0.6241, 1.0, 1.0, 0.8782, 0.6241, 1.0, 1.0, 0.8782, 0.6241, 1.0, 1.0, 0.8782, 0.6241, 1.0, 1.0, 0.8782, 0.6241, 1.0, 1.0, 0.8782, 0.6241, 1.0, 1.0, 0.8806, 0.6332, 1.0, 1.0, 0.8782, 0.6241, 1.0, 1.0, 0.8782, 0.6241, 1.0, 1.0, 0.8782, 0.6241, 1.0, 1.0, 0.8782, 0.6241, 1.0, 1.0, 0.8782, 0.6241, 1.0, 1.0, 0.8782, 0.6241, 1.0, 1.0, 0.8782, 0.6241, 1.0, 1.0, 0.8782, 0.6241, 1.0, 1.0, 0.8795, 0.6291, 1.0, 1.0, 1.0, 1.0, 1.0, 1.0, 0.8782, 0.6241, 1.0, 1.0, 0.8782, 0.6241, 1.0, 1.0, 0.8782, 0.6241, 1.0, 1.0, 1.0, 1.0, 1.0, 1.0, 0.8782, 0.6241, 1.0, 1.0, 0.8782, 0.6241, 1.0, 1.0, 0.8782, 0.6241, 1.0, 1.0, 0.8782, 0.6241, 1.0, 1.0, 0.8782, 0.6241, 1.0, 1.0, 0.8782, 0.6241, 1.0, 1.0, 0.8782, 0.6241, 1.0, 1.0, 0.8782, 0.6241, 1.0, 1.0, 0.8782, 0.6241, 1.0, 1.0, 0.8782, 0.6241, 1.0, 1.0, 0.8782, 0.6241, 1.0, 1.0, 0.8782, 0.6241, 1.0, 1.0, 0.8782, 0.6241, 1.0, 1.0, 1.0, 1.0, 1.0, 1.0, 0.8782, 0.6241, 1.0, 1.0, 0.8782, 0.6241, 1.0, 1.0, 0.8782, 0.6241, 1.0, 1.0, 0.8782, 0.6241, 1.0, 1.0, 0.8782, 0.6241, 1.0, 1.0, 0.8782, 0.6241, 1.0, 1.0, 0.8782, 0.6241, 1.0, 1.0, 0.8782, 0.6241, 1.0, 1.0, 0.8782, 0.6241, 1.0, 1.0, 0.8782, 0.6241, 1.0, 1.0, 0.8782, 0.6241, 1.0, 1.0, 0.8782, 0.6241, 1.0, 1.0, 0.8782, 0.6241, 1.0, 1.0, 0.8782, 0.6241, 1.0, 1.0, 0.8879, 0.6599, 1.0, 1.0, 1.0, 1.0, 1.0, 1.0, 0.8782, 0.6241, 1.0, 1.0, 0.8782, 0.6241, 1.0, 1.0, 0.8782, 0.6241, 1.0, 1.0, 0.8782, 0.6241, 1.0, 1.0, 0.8782, 0.6241, 1.0, 1.0, 0.8782, 0.6241, 1.0, 1.0, 0.8782, 0.6241, 1.0, 1.0, 0.8782, 0.6241, 1.0, 1.0, 0.8782, 0.6241, 1.0, 1.0, 0.8782, 0.6241, 1.0, 1.0, 0.8782, 0.6241, 1.0, 1.0, 0.8782, 0.6241, 1.0])
_ca = me_cube_008.color_attributes.new('Alpha', 'FLOAT_COLOR', 'CORNER')
_ca.data.foreach_set('color', [0.0, 0.0, 0.0, 0.0, 0.0, 0.0, 0.0, 0.0, 0.0, 0.0, 0.0, 0.0, 0.0, 0.0, 0.0, 0.0, 0.0, 0.0, 0.0, 0.0, 0.0, 0.0, 0.0, 0.0, 0.0, 0.0, 0.0, 0.0, 0.0, 0.0, 0.0, 0.0, 0.0, 0.0, 0.0, 0.0, 0.0, 0.0, 0.0, 0.0, 0.0, 0.0, 0.0, 0.0, 0.0, 0.0, 0.0, 0.0, 0.0, 0.0, 0.0, 0.0, 0.0, 0.0, 0.0, 0.0, 0.0, 0.0, 0.0, 0.0, 0.0, 0.0, 0.0, 0.0, 0.0, 0.0, 0.0, 0.0, 0.0, 0.0, 0.0, 0.0, 0.0, 0.0, 0.0, 0.0, 0.0, 0.0, 0.0, 0.0, 0.0, 0.0, 0.0, 0.0, 0.0, 0.0, 0.0, 0.0, 0.0, 0.0, 0.0, 0.0, 0.0, 0.0, 0.0, 0.0, 0.0, 0.0, 0.0, 0.0, 0.0, 0.0, 0.0, 0.0, 0.0, 0.0, 0.0, 0.0, 0.0, 0.0, 0.0, 0.0, 0.0, 0.0, 0.0, 0.0, 0.0, 0.0, 0.0, 0.0, 0.0, 0.0, 0.0, 0.0, 0.0, 0.0, 0.0, 0.0, 0.0, 0.0, 0.0, 0.0, 0.0, 0.0, 0.0, 0.0, 0.0, 0.0, 0.0, 0.0, 0.0, 0.0, 0.0, 0.0, 0.0, 0.0, 0.0, 0.0, 0.0, 0.0, 0.0, 0.0, 0.0, 0.0, 0.0, 0.0, 0.0, 0.0, 0.0, 0.0, 1.0, 1.0, 1.0, 1.0, 1.0, 1.0, 1.0, 1.0, 1.0, 1.0, 1.0, 1.0, 1.0, 1.0, 1.0, 1.0, 1.0, 1.0, 1.0, 1.0, 1.0, 1.0, 1.0, 1.0, 1.0, 1.0, 1.0, 1.0, 1.0, 1.0, 1.0, 1.0, 1.0, 1.0, 1.0, 1.0, 1.0, 1.0, 1.0, 1.0, 1.0, 1.0, 1.0, 1.0, 1.0, 1.0, 1.0, 1.0, 0.0, 0.0, 0.0, 0.0, 0.0, 0.0, 0.0, 0.0, 0.0, 0.0, 0.0, 0.0, 0.0, 0.0, 0.0, 0.0, 0.0, 0.0, 0.0, 0.0, 0.0, 0.0, 0.0, 0.0, 0.0, 0.0, 0.0, 0.0, 0.0, 0.0, 0.0, 0.0, 0.0, 0.0, 0.0, 0.0, 0.0, 0.0, 0.0, 0.0, 0.0, 0.0, 0.0, 0.0, 0.0, 0.0, 0.0, 0.0, 0.0, 0.0, 0.0, 0.0, 0.0, 0.0, 0.0, 0.0, 0.0, 0.0, 0.0, 0.0, 0.0, 0.0, 0.0, 0.0, 0.0, 0.0, 0.0, 0.0, 0.0, 0.0, 0.0, 0.0, 0.0, 0.0, 0.0, 0.0, 0.0, 0.0, 0.0, 0.0, 0.0, 0.0, 0.0, 0.0, 0.0, 0.0, 0.0, 0.0, 0.0, 0.0, 0.0, 0.0, 0.0, 0.0, 0.0, 0.0, 0.0, 0.0, 0.0, 0.0, 0.0, 0.0, 0.0, 0.0, 0.0, 0.0, 0.0, 0.0, 0.0, 0.0, 0.0, 0.0, 0.0, 0.0, 0.0, 0.0, 0.0, 0.0, 0.0, 0.0, 0.0, 0.0, 0.0, 0.0, 0.0, 0.0, 0.0, 0.0, 0.0, 0.0, 0.0, 0.0, 0.0, 0.0, 0.0, 0.0, 0.0, 0.0, 0.0, 0.0, 0.0, 0.0, 0.0, 0.0, 0.0, 0.0, 0.0, 0.0, 0.0, 0.0, 0.0, 0.0, 0.0, 0.0, 0.0, 0.0, 0.0, 0.0, 0.0, 0.0, 0.0, 0.0, 0.0, 0.0, 0.0, 0.0, 0.0, 0.0, 0.0, 0.0, 0.0, 0.0, 0.0, 0.0, 0.0, 0.0, 0.0, 0.0, 0.0, 0.0, 0.0, 0.0, 0.0, 0.0, 0.0, 0.0, 0.0, 0.0, 0.0, 0.0, 0.0, 0.0, 0.0, 0.0, 0.0, 0.0, 0.0, 0.0, 0.0, 0.0, 0.0, 0.0, 0.0, 0.0, 0.0, 0.0, 0.0, 0.0, 0.0, 0.0, 0.0, 0.0, 0.0, 0.0, 0.0, 0.0, 0.0, 0.0, 0.0, 0.0, 0.0, 0.0, 0.0, 0.0, 0.0, 0.0, 0.0, 0.0, 0.0, 0.0, 0.0, 0.0, 0.0, 0.0, 0.0, 0.0, 0.0, 0.0, 0.0, 0.0, 0.0, 0.0, 0.0, 0.0, 0.0, 0.0, 0.0, 0.0, 0.0, 0.0, 0.0, 0.0, 0.0, 0.0, 0.0, 0.0, 0.0, 0.0, 0.0, 0.0, 0.0, 0.0, 0.0, 0.0, 0.0, 0.0, 0.0, 0.0, 0.0, 0.0, 0.0, 0.0, 0.0, 0.0, 0.0, 0.0, 0.0, 0.0, 0.0, 0.0, 0.0, 0.0, 0.0, 0.0, 0.0, 0.0, 0.0, 0.0, 0.0, 0.0, 0.0, 0.0, 0.0, 0.0, 0.0, 0.0, 0.0, 0.0, 0.0, 0.0, 0.0, 0.0, 0.0, 0.0, 0.0, 0.0, 0.0, 0.0, 0.0, 0.0, 0.0, 0.0, 0.0, 0.0, 0.0, 0.0, 0.0, 0.0, 0.0, 0.0, 0.0, 0.0, 0.0, 0.0, 0.0, 0.0, 0.0, 0.0, 0.0, 0.0, 0.0, 0.0, 0.0, 0.0, 0.0, 0.0, 0.0, 0.0, 0.0, 0.0, 0.0, 0.0, 0.0, 0.0, 0.0, 0.0, 0.0, 0.0, 0.0, 0.0, 0.0, 0.0, 0.0, 0.0, 0.0, 0.0, 0.0, 0.0, 0.0, 0.0, 0.0, 0.0, 0.0, 0.0, 0.0, 0.0, 0.0, 0.0, 0.0, 0.0, 0.0, 0.0, 0.0, 0.0, 0.0, 0.0, 0.0, 0.0, 0.0, 0.0, 0.0, 0.0, 0.0, 0.0, 0.0, 0.0, 0.0, 0.0, 0.0, 0.0, 0.0, 0.0, 0.0, 0.0, 0.0, 0.0, 0.0, 0.0, 0.0, 0.0, 0.0, 0.0, 0.0, 0.0, 0.0, 0.0, 0.0, 0.0, 0.0, 0.0, 0.0, 0.0, 0.0, 0.0, 0.0, 0.0, 0.0, 0.0, 0.0, 0.0, 0.0, 0.0, 0.0, 0.0, 0.0, 0.0, 0.0, 0.0, 0.0, 0.0, 0.0, 0.0, 0.0, 0.0, 0.0, 0.0, 0.0, 0.0, 0.0, 0.0, 0.0, 0.0, 0.0, 0.0, 0.0, 0.0, 0.0, 0.0, 0.0, 0.0, 0.0, 0.0, 0.0, 0.0, 0.0, 0.0, 0.0, 0.0, 0.0, 0.0, 0.0, 0.0, 0.0, 0.0, 0.0, 0.0, 0.0, 0.0, 0.0, 0.0, 0.0, 0.0, 0.0, 0.0, 0.0, 0.0, 0.0, 0.0, 0.0, 0.0, 0.0, 0.0, 0.0, 0.0, 0.0, 0.0, 0.0, 0.0, 0.0, 0.0, 0.0, 0.0, 0.0, 0.0, 0.0, 0.0, 0.0, 0.0, 0.0, 0.0, 0.0, 0.0, 0.0, 0.0, 0.0, 0.0, 0.0, 0.0, 0.0, 0.0, 0.0, 0.0, 0.0, 0.0, 0.0, 0.0, 0.0, 0.0, 0.0, 0.0, 0.0, 0.0, 0.0, 0.0, 0.0, 0.0, 0.0, 0.0])
me_cube_008.update()

# ---- objects
ob_house_1 = bpy.data.objects.new('house_1', me_cube_001)
ob_house_2 = bpy.data.objects.new('house_2', me_cube_002)
ob_house_3 = bpy.data.objects.new('house_3', me_cube_003)
ob_house_4 = bpy.data.objects.new('house_4', me_cube_004)
ob_collision_garage = bpy.data.objects.new('collision_garage', me_cube_008)

# ---- transforms, parenting, visibility, modifiers, constraints
ob_house_1.location = (-22.5, 0.0, 0.0)
ob_house_2.location = (-8.376, 0.0, 0.0)
ob_house_3.location = (7.288, 0.0, 0.0)
ob_house_4.location = (22.55, 0.0, 0.0)
ob_collision_garage.location = (0.0, 0.0, 0.0)
ob_collision_garage.hide_render = True
_vg = ob_collision_garage.vertex_groups.new(name='collision_garage')

# ---- collection membership
scene.collection.objects.link(ob_house_1)
scene.collection.objects.link(ob_house_2)
scene.collection.objects.link(ob_house_3)
scene.collection.objects.link(ob_house_4)
col_collection.objects.link(ob_collision_garage)

# ---- scene / render settings (as saved in the file)
scene.frame_start = 1; scene.frame_end = 250; scene.frame_set(1)
scene.render.engine = 'BLENDER_EEVEE_NEXT'
bpy.context.view_layer.update()

# ---- added for rendering (the .blend has no active camera and no usable light): camera, sun
cam_auto = bpy.data.cameras.new('AutoCamera')
cam_auto.lens = 50.0
cam_auto.sensor_width = 36.0
cam_auto.clip_end = 1000.0
ob_auto_camera = bpy.data.objects.new('AutoCamera', cam_auto)
scene.collection.objects.link(ob_auto_camera)
ob_auto_camera.location = (52.9874, -66.196, 47.9328)
ob_auto_camera.rotation_euler = (1.09748, -7.21219e-08, 0.694738)
scene.camera = ob_auto_camera
light_auto_sun = bpy.data.lights.new('AutoSun', 'SUN')
light_auto_sun.energy = 3.0
light_auto_sun.angle = 0.0523599
ob_auto_sun = bpy.data.objects.new('AutoSun', light_auto_sun)
scene.collection.objects.link(ob_auto_sun)
ob_auto_sun.rotation_euler = (0.872665, 0.174533, 0.523599)
bpy.context.view_layer.update()
